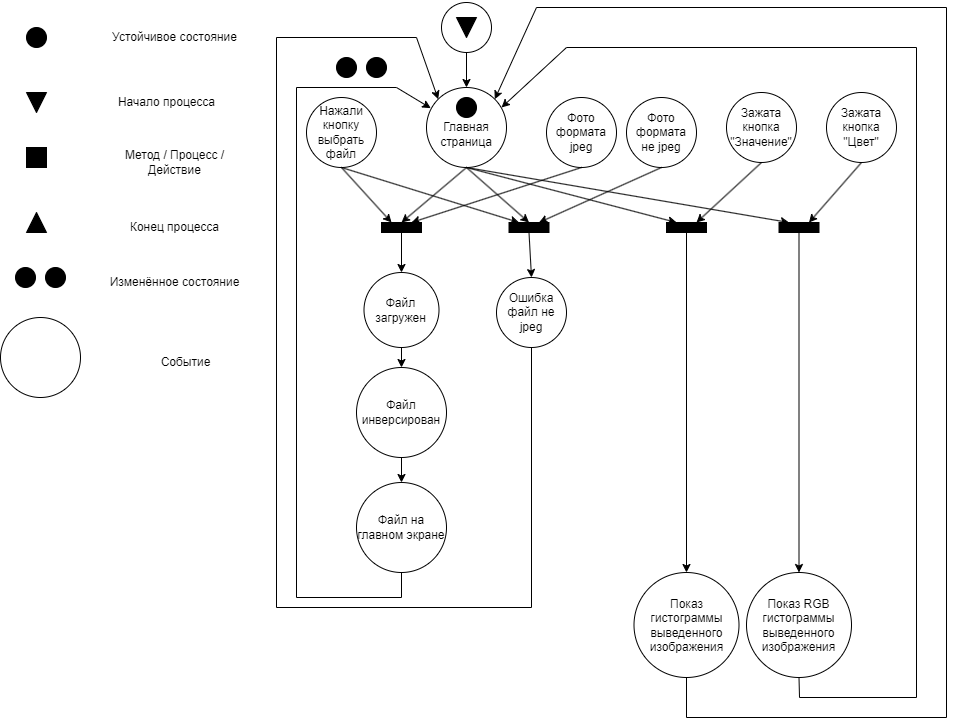

The diagram above was exported from draw.io. Its source (the exported page's mxGraphModel, read from the mxfile embedded in the PNG):
<mxGraphModel dx="1471" dy="850" grid="1" gridSize="10" guides="1" tooltips="1" connect="1" arrows="1" fold="1" page="1" pageScale="1" pageWidth="1169" pageHeight="827" math="0" shadow="0">
  <root>
    <mxCell id="0" />
    <mxCell id="1" parent="0" />
    <mxCell id="QOVAfa2Nv-o42hQcaNNP-10" value="" style="group" parent="1" vertex="1" connectable="0">
      <mxGeometry x="19" y="300" width="50" height="20" as="geometry" />
    </mxCell>
    <mxCell id="QOVAfa2Nv-o42hQcaNNP-8" value="" style="ellipse;whiteSpace=wrap;html=1;aspect=fixed;fillColor=#000000;" parent="QOVAfa2Nv-o42hQcaNNP-10" vertex="1">
      <mxGeometry width="20" height="20" as="geometry" />
    </mxCell>
    <mxCell id="QOVAfa2Nv-o42hQcaNNP-9" value="" style="ellipse;whiteSpace=wrap;html=1;aspect=fixed;fillColor=#000000;" parent="QOVAfa2Nv-o42hQcaNNP-10" vertex="1">
      <mxGeometry x="30" width="20" height="20" as="geometry" />
    </mxCell>
    <mxCell id="QOVAfa2Nv-o42hQcaNNP-124" value="Устойчивое состояние" style="text;html=1;align=center;verticalAlign=middle;whiteSpace=wrap;rounded=0;" parent="1" vertex="1">
      <mxGeometry x="108" y="55" width="141" height="30" as="geometry" />
    </mxCell>
    <mxCell id="QOVAfa2Nv-o42hQcaNNP-125" value="Начало процесса" style="text;html=1;align=center;verticalAlign=middle;whiteSpace=wrap;rounded=0;" parent="1" vertex="1">
      <mxGeometry x="100" y="120" width="141" height="30" as="geometry" />
    </mxCell>
    <mxCell id="QOVAfa2Nv-o42hQcaNNP-126" value="Метод / Процесс / Действие" style="text;html=1;align=center;verticalAlign=middle;whiteSpace=wrap;rounded=0;" parent="1" vertex="1">
      <mxGeometry x="108" y="180" width="141" height="30" as="geometry" />
    </mxCell>
    <mxCell id="QOVAfa2Nv-o42hQcaNNP-127" value="Конец процесса" style="text;html=1;align=center;verticalAlign=middle;whiteSpace=wrap;rounded=0;" parent="1" vertex="1">
      <mxGeometry x="108" y="245" width="141" height="30" as="geometry" />
    </mxCell>
    <mxCell id="QOVAfa2Nv-o42hQcaNNP-128" value="Изменённое состояние" style="text;html=1;align=center;verticalAlign=middle;whiteSpace=wrap;rounded=0;" parent="1" vertex="1">
      <mxGeometry x="108" y="300" width="141" height="30" as="geometry" />
    </mxCell>
    <mxCell id="QOVAfa2Nv-o42hQcaNNP-129" value="" style="group" parent="1" vertex="1" connectable="0">
      <mxGeometry x="4" y="350" width="80" height="80" as="geometry" />
    </mxCell>
    <mxCell id="QOVAfa2Nv-o42hQcaNNP-130" value="" style="ellipse;whiteSpace=wrap;html=1;aspect=fixed;" parent="QOVAfa2Nv-o42hQcaNNP-129" vertex="1">
      <mxGeometry width="80" height="80" as="geometry" />
    </mxCell>
    <mxCell id="QOVAfa2Nv-o42hQcaNNP-132" value="Событие" style="text;html=1;align=center;verticalAlign=middle;whiteSpace=wrap;rounded=0;" parent="1" vertex="1">
      <mxGeometry x="119" y="380" width="141" height="30" as="geometry" />
    </mxCell>
    <mxCell id="5EWzX1YCTdZLBaa-swFz-1" value="" style="group" vertex="1" connectable="0" parent="1">
      <mxGeometry x="445" y="35" width="50" height="50" as="geometry" />
    </mxCell>
    <mxCell id="5EWzX1YCTdZLBaa-swFz-2" value="" style="ellipse;whiteSpace=wrap;html=1;aspect=fixed;" vertex="1" parent="5EWzX1YCTdZLBaa-swFz-1">
      <mxGeometry width="50" height="50" as="geometry" />
    </mxCell>
    <mxCell id="5EWzX1YCTdZLBaa-swFz-3" value="" style="triangle;whiteSpace=wrap;html=1;rotation=90;fillColor=#000000;" vertex="1" parent="5EWzX1YCTdZLBaa-swFz-1">
      <mxGeometry x="15" y="15" width="20" height="20" as="geometry" />
    </mxCell>
    <mxCell id="5EWzX1YCTdZLBaa-swFz-4" value="" style="group" vertex="1" connectable="0" parent="1">
      <mxGeometry x="430" y="120" width="80" height="80" as="geometry" />
    </mxCell>
    <mxCell id="5EWzX1YCTdZLBaa-swFz-5" value="&lt;br&gt;Главная&lt;br&gt;страница" style="ellipse;whiteSpace=wrap;html=1;aspect=fixed;" vertex="1" parent="5EWzX1YCTdZLBaa-swFz-4">
      <mxGeometry width="80" height="80" as="geometry" />
    </mxCell>
    <mxCell id="5EWzX1YCTdZLBaa-swFz-6" value="" style="ellipse;whiteSpace=wrap;html=1;aspect=fixed;fillColor=#000000;" vertex="1" parent="5EWzX1YCTdZLBaa-swFz-4">
      <mxGeometry x="30" y="10" width="20" height="20" as="geometry" />
    </mxCell>
    <mxCell id="5EWzX1YCTdZLBaa-swFz-7" value="" style="group" vertex="1" connectable="0" parent="1">
      <mxGeometry x="310" y="130" width="75" height="70" as="geometry" />
    </mxCell>
    <mxCell id="5EWzX1YCTdZLBaa-swFz-8" value="Нажали кнопку выбрать файл" style="ellipse;whiteSpace=wrap;html=1;aspect=fixed;" vertex="1" parent="5EWzX1YCTdZLBaa-swFz-7">
      <mxGeometry width="70" height="70" as="geometry" />
    </mxCell>
    <mxCell id="5EWzX1YCTdZLBaa-swFz-9" value="" style="group" vertex="1" connectable="0" parent="1">
      <mxGeometry x="550" y="130" width="75" height="70" as="geometry" />
    </mxCell>
    <mxCell id="5EWzX1YCTdZLBaa-swFz-10" value="Фото формата jpeg" style="ellipse;whiteSpace=wrap;html=1;aspect=fixed;" vertex="1" parent="5EWzX1YCTdZLBaa-swFz-9">
      <mxGeometry width="70" height="70" as="geometry" />
    </mxCell>
    <mxCell id="5EWzX1YCTdZLBaa-swFz-11" value="" style="group" vertex="1" connectable="0" parent="1">
      <mxGeometry x="630" y="130" width="75" height="70" as="geometry" />
    </mxCell>
    <mxCell id="5EWzX1YCTdZLBaa-swFz-12" value="Фото формата&lt;br&gt;не jpeg" style="ellipse;whiteSpace=wrap;html=1;aspect=fixed;" vertex="1" parent="5EWzX1YCTdZLBaa-swFz-11">
      <mxGeometry width="70" height="70" as="geometry" />
    </mxCell>
    <mxCell id="5EWzX1YCTdZLBaa-swFz-25" style="edgeStyle=orthogonalEdgeStyle;rounded=0;orthogonalLoop=1;jettySize=auto;html=1;exitX=0.5;exitY=1;exitDx=0;exitDy=0;entryX=0.5;entryY=0;entryDx=0;entryDy=0;" edge="1" parent="1" source="5EWzX1YCTdZLBaa-swFz-13" target="5EWzX1YCTdZLBaa-swFz-24">
      <mxGeometry relative="1" as="geometry" />
    </mxCell>
    <mxCell id="5EWzX1YCTdZLBaa-swFz-13" value="" style="rounded=0;whiteSpace=wrap;html=1;fillColor=#000000;" vertex="1" parent="1">
      <mxGeometry x="385" y="255" width="40" height="10" as="geometry" />
    </mxCell>
    <mxCell id="5EWzX1YCTdZLBaa-swFz-26" style="rounded=0;orthogonalLoop=1;jettySize=auto;html=1;exitX=0.5;exitY=1;exitDx=0;exitDy=0;entryX=0.5;entryY=0;entryDx=0;entryDy=0;" edge="1" parent="1" source="5EWzX1YCTdZLBaa-swFz-14" target="5EWzX1YCTdZLBaa-swFz-22">
      <mxGeometry relative="1" as="geometry" />
    </mxCell>
    <mxCell id="5EWzX1YCTdZLBaa-swFz-14" value="" style="rounded=0;whiteSpace=wrap;html=1;fillColor=#000000;" vertex="1" parent="1">
      <mxGeometry x="512.5" y="255" width="40" height="10" as="geometry" />
    </mxCell>
    <mxCell id="5EWzX1YCTdZLBaa-swFz-15" style="rounded=0;orthogonalLoop=1;jettySize=auto;html=1;exitX=0.5;exitY=1;exitDx=0;exitDy=0;entryX=0.25;entryY=0;entryDx=0;entryDy=0;" edge="1" parent="1" source="5EWzX1YCTdZLBaa-swFz-8" target="5EWzX1YCTdZLBaa-swFz-13">
      <mxGeometry relative="1" as="geometry" />
    </mxCell>
    <mxCell id="5EWzX1YCTdZLBaa-swFz-16" style="rounded=0;orthogonalLoop=1;jettySize=auto;html=1;exitX=0.5;exitY=1;exitDx=0;exitDy=0;entryX=0.5;entryY=0;entryDx=0;entryDy=0;" edge="1" parent="1" source="5EWzX1YCTdZLBaa-swFz-5" target="5EWzX1YCTdZLBaa-swFz-13">
      <mxGeometry relative="1" as="geometry" />
    </mxCell>
    <mxCell id="5EWzX1YCTdZLBaa-swFz-17" style="rounded=0;orthogonalLoop=1;jettySize=auto;html=1;exitX=0.5;exitY=1;exitDx=0;exitDy=0;entryX=0.75;entryY=0;entryDx=0;entryDy=0;" edge="1" parent="1" source="5EWzX1YCTdZLBaa-swFz-10" target="5EWzX1YCTdZLBaa-swFz-13">
      <mxGeometry relative="1" as="geometry" />
    </mxCell>
    <mxCell id="5EWzX1YCTdZLBaa-swFz-18" style="rounded=0;orthogonalLoop=1;jettySize=auto;html=1;exitX=0.5;exitY=1;exitDx=0;exitDy=0;entryX=0.5;entryY=0;entryDx=0;entryDy=0;" edge="1" parent="1" source="5EWzX1YCTdZLBaa-swFz-5" target="5EWzX1YCTdZLBaa-swFz-14">
      <mxGeometry relative="1" as="geometry" />
    </mxCell>
    <mxCell id="5EWzX1YCTdZLBaa-swFz-19" style="rounded=0;orthogonalLoop=1;jettySize=auto;html=1;exitX=0.5;exitY=1;exitDx=0;exitDy=0;entryX=0.25;entryY=0;entryDx=0;entryDy=0;" edge="1" parent="1" source="5EWzX1YCTdZLBaa-swFz-8" target="5EWzX1YCTdZLBaa-swFz-14">
      <mxGeometry relative="1" as="geometry" />
    </mxCell>
    <mxCell id="5EWzX1YCTdZLBaa-swFz-20" style="rounded=0;orthogonalLoop=1;jettySize=auto;html=1;exitX=0.5;exitY=1;exitDx=0;exitDy=0;entryX=0.75;entryY=0;entryDx=0;entryDy=0;" edge="1" parent="1" source="5EWzX1YCTdZLBaa-swFz-12" target="5EWzX1YCTdZLBaa-swFz-14">
      <mxGeometry relative="1" as="geometry" />
    </mxCell>
    <mxCell id="5EWzX1YCTdZLBaa-swFz-21" value="" style="group" vertex="1" connectable="0" parent="1">
      <mxGeometry x="500" y="310" width="75" height="70" as="geometry" />
    </mxCell>
    <mxCell id="5EWzX1YCTdZLBaa-swFz-22" value="Ошибка файл не jpeg" style="ellipse;whiteSpace=wrap;html=1;aspect=fixed;" vertex="1" parent="5EWzX1YCTdZLBaa-swFz-21">
      <mxGeometry width="70" height="70" as="geometry" />
    </mxCell>
    <mxCell id="5EWzX1YCTdZLBaa-swFz-38" style="edgeStyle=orthogonalEdgeStyle;rounded=0;orthogonalLoop=1;jettySize=auto;html=1;exitX=0.5;exitY=1;exitDx=0;exitDy=0;entryX=0.5;entryY=0;entryDx=0;entryDy=0;" edge="1" parent="1" source="5EWzX1YCTdZLBaa-swFz-24" target="5EWzX1YCTdZLBaa-swFz-28">
      <mxGeometry relative="1" as="geometry" />
    </mxCell>
    <mxCell id="5EWzX1YCTdZLBaa-swFz-24" value="Файл загружен" style="ellipse;whiteSpace=wrap;html=1;aspect=fixed;" vertex="1" parent="1">
      <mxGeometry x="367.5" y="305" width="75" height="75" as="geometry" />
    </mxCell>
    <mxCell id="5EWzX1YCTdZLBaa-swFz-39" style="edgeStyle=orthogonalEdgeStyle;rounded=0;orthogonalLoop=1;jettySize=auto;html=1;exitX=0.5;exitY=1;exitDx=0;exitDy=0;entryX=0.5;entryY=0;entryDx=0;entryDy=0;" edge="1" parent="1" source="5EWzX1YCTdZLBaa-swFz-28" target="5EWzX1YCTdZLBaa-swFz-29">
      <mxGeometry relative="1" as="geometry" />
    </mxCell>
    <mxCell id="5EWzX1YCTdZLBaa-swFz-28" value="Файл инверсирован" style="ellipse;whiteSpace=wrap;html=1;aspect=fixed;" vertex="1" parent="1">
      <mxGeometry x="360" y="400" width="90" height="90" as="geometry" />
    </mxCell>
    <mxCell id="5EWzX1YCTdZLBaa-swFz-29" value="Файл на главном экране" style="ellipse;whiteSpace=wrap;html=1;aspect=fixed;" vertex="1" parent="1">
      <mxGeometry x="360" y="515" width="90" height="90" as="geometry" />
    </mxCell>
    <mxCell id="5EWzX1YCTdZLBaa-swFz-30" value="" style="group" vertex="1" connectable="0" parent="1">
      <mxGeometry x="730" y="125" width="75" height="70" as="geometry" />
    </mxCell>
    <mxCell id="5EWzX1YCTdZLBaa-swFz-31" value="Зажата кнопка &quot;Значение&quot;" style="ellipse;whiteSpace=wrap;html=1;aspect=fixed;" vertex="1" parent="5EWzX1YCTdZLBaa-swFz-30">
      <mxGeometry width="70" height="70" as="geometry" />
    </mxCell>
    <mxCell id="5EWzX1YCTdZLBaa-swFz-32" value="" style="group" vertex="1" connectable="0" parent="1">
      <mxGeometry x="830" y="125" width="75" height="70" as="geometry" />
    </mxCell>
    <mxCell id="5EWzX1YCTdZLBaa-swFz-33" value="Зажата кнопка &quot;Цвет&quot;" style="ellipse;whiteSpace=wrap;html=1;aspect=fixed;" vertex="1" parent="5EWzX1YCTdZLBaa-swFz-32">
      <mxGeometry width="70" height="70" as="geometry" />
    </mxCell>
    <mxCell id="5EWzX1YCTdZLBaa-swFz-46" style="edgeStyle=orthogonalEdgeStyle;rounded=0;orthogonalLoop=1;jettySize=auto;html=1;exitX=0.5;exitY=1;exitDx=0;exitDy=0;entryX=0.5;entryY=0;entryDx=0;entryDy=0;" edge="1" parent="1" source="5EWzX1YCTdZLBaa-swFz-34" target="5EWzX1YCTdZLBaa-swFz-36">
      <mxGeometry relative="1" as="geometry" />
    </mxCell>
    <mxCell id="5EWzX1YCTdZLBaa-swFz-34" value="" style="rounded=0;whiteSpace=wrap;html=1;fillColor=#000000;" vertex="1" parent="1">
      <mxGeometry x="670" y="255" width="40" height="10" as="geometry" />
    </mxCell>
    <mxCell id="5EWzX1YCTdZLBaa-swFz-47" style="edgeStyle=orthogonalEdgeStyle;rounded=0;orthogonalLoop=1;jettySize=auto;html=1;exitX=0.5;exitY=1;exitDx=0;exitDy=0;entryX=0.5;entryY=0;entryDx=0;entryDy=0;" edge="1" parent="1" source="5EWzX1YCTdZLBaa-swFz-35" target="5EWzX1YCTdZLBaa-swFz-37">
      <mxGeometry relative="1" as="geometry" />
    </mxCell>
    <mxCell id="5EWzX1YCTdZLBaa-swFz-35" value="" style="rounded=0;whiteSpace=wrap;html=1;fillColor=#000000;" vertex="1" parent="1">
      <mxGeometry x="782.5" y="255" width="40" height="10" as="geometry" />
    </mxCell>
    <mxCell id="5EWzX1YCTdZLBaa-swFz-49" style="rounded=0;orthogonalLoop=1;jettySize=auto;html=1;exitX=0.5;exitY=1;exitDx=0;exitDy=0;entryX=1;entryY=0;entryDx=0;entryDy=0;" edge="1" parent="1" source="5EWzX1YCTdZLBaa-swFz-36" target="5EWzX1YCTdZLBaa-swFz-5">
      <mxGeometry relative="1" as="geometry">
        <Array as="points">
          <mxPoint x="690" y="750" />
          <mxPoint x="950" y="750" />
          <mxPoint x="950" y="40" />
          <mxPoint x="540" y="40" />
        </Array>
      </mxGeometry>
    </mxCell>
    <mxCell id="5EWzX1YCTdZLBaa-swFz-36" value="Показ гистограммы выведенного изображения" style="ellipse;whiteSpace=wrap;html=1;aspect=fixed;" vertex="1" parent="1">
      <mxGeometry x="637.5" y="605" width="105" height="105" as="geometry" />
    </mxCell>
    <mxCell id="5EWzX1YCTdZLBaa-swFz-37" value="Показ RGB гистограммы выведенного изображения" style="ellipse;whiteSpace=wrap;html=1;aspect=fixed;" vertex="1" parent="1">
      <mxGeometry x="750" y="605" width="105" height="105" as="geometry" />
    </mxCell>
    <mxCell id="5EWzX1YCTdZLBaa-swFz-40" style="rounded=0;orthogonalLoop=1;jettySize=auto;html=1;exitX=0.5;exitY=1;exitDx=0;exitDy=0;entryX=0;entryY=0;entryDx=0;entryDy=0;" edge="1" parent="1" source="5EWzX1YCTdZLBaa-swFz-22" target="5EWzX1YCTdZLBaa-swFz-5">
      <mxGeometry relative="1" as="geometry">
        <Array as="points">
          <mxPoint x="535" y="640" />
          <mxPoint x="280" y="640" />
          <mxPoint x="280" y="70" />
          <mxPoint x="420" y="70" />
        </Array>
      </mxGeometry>
    </mxCell>
    <mxCell id="5EWzX1YCTdZLBaa-swFz-41" style="edgeStyle=orthogonalEdgeStyle;rounded=0;orthogonalLoop=1;jettySize=auto;html=1;exitX=0.5;exitY=1;exitDx=0;exitDy=0;entryX=0.5;entryY=0;entryDx=0;entryDy=0;" edge="1" parent="1" source="5EWzX1YCTdZLBaa-swFz-2" target="5EWzX1YCTdZLBaa-swFz-5">
      <mxGeometry relative="1" as="geometry" />
    </mxCell>
    <mxCell id="5EWzX1YCTdZLBaa-swFz-42" style="rounded=0;orthogonalLoop=1;jettySize=auto;html=1;exitX=0.5;exitY=1;exitDx=0;exitDy=0;entryX=0.25;entryY=0;entryDx=0;entryDy=0;" edge="1" parent="1" source="5EWzX1YCTdZLBaa-swFz-5" target="5EWzX1YCTdZLBaa-swFz-34">
      <mxGeometry relative="1" as="geometry" />
    </mxCell>
    <mxCell id="5EWzX1YCTdZLBaa-swFz-43" style="rounded=0;orthogonalLoop=1;jettySize=auto;html=1;exitX=0.5;exitY=1;exitDx=0;exitDy=0;entryX=0.75;entryY=0;entryDx=0;entryDy=0;" edge="1" parent="1" source="5EWzX1YCTdZLBaa-swFz-31" target="5EWzX1YCTdZLBaa-swFz-34">
      <mxGeometry relative="1" as="geometry" />
    </mxCell>
    <mxCell id="5EWzX1YCTdZLBaa-swFz-44" style="rounded=0;orthogonalLoop=1;jettySize=auto;html=1;exitX=0.5;exitY=1;exitDx=0;exitDy=0;entryX=0.25;entryY=0;entryDx=0;entryDy=0;" edge="1" parent="1" source="5EWzX1YCTdZLBaa-swFz-5" target="5EWzX1YCTdZLBaa-swFz-35">
      <mxGeometry relative="1" as="geometry" />
    </mxCell>
    <mxCell id="5EWzX1YCTdZLBaa-swFz-45" style="rounded=0;orthogonalLoop=1;jettySize=auto;html=1;exitX=0.5;exitY=1;exitDx=0;exitDy=0;entryX=0.75;entryY=0;entryDx=0;entryDy=0;" edge="1" parent="1" source="5EWzX1YCTdZLBaa-swFz-33" target="5EWzX1YCTdZLBaa-swFz-35">
      <mxGeometry relative="1" as="geometry" />
    </mxCell>
    <mxCell id="5EWzX1YCTdZLBaa-swFz-48" style="rounded=0;orthogonalLoop=1;jettySize=auto;html=1;exitX=0.5;exitY=1;exitDx=0;exitDy=0;entryX=0.053;entryY=0.258;entryDx=0;entryDy=0;entryPerimeter=0;" edge="1" parent="1" source="5EWzX1YCTdZLBaa-swFz-29" target="5EWzX1YCTdZLBaa-swFz-5">
      <mxGeometry relative="1" as="geometry">
        <Array as="points">
          <mxPoint x="405" y="630" />
          <mxPoint x="300" y="630" />
          <mxPoint x="300" y="120" />
          <mxPoint x="400" y="120" />
        </Array>
      </mxGeometry>
    </mxCell>
    <mxCell id="5EWzX1YCTdZLBaa-swFz-50" style="rounded=0;orthogonalLoop=1;jettySize=auto;html=1;exitX=0.5;exitY=1;exitDx=0;exitDy=0;entryX=0.938;entryY=0.25;entryDx=0;entryDy=0;entryPerimeter=0;" edge="1" parent="1" source="5EWzX1YCTdZLBaa-swFz-37" target="5EWzX1YCTdZLBaa-swFz-5">
      <mxGeometry relative="1" as="geometry">
        <Array as="points">
          <mxPoint x="803" y="730" />
          <mxPoint x="920" y="730" />
          <mxPoint x="920" y="80" />
          <mxPoint x="570" y="80" />
        </Array>
      </mxGeometry>
    </mxCell>
    <mxCell id="5EWzX1YCTdZLBaa-swFz-51" value="" style="group" vertex="1" connectable="0" parent="1">
      <mxGeometry x="340" y="90" width="50" height="20" as="geometry" />
    </mxCell>
    <mxCell id="5EWzX1YCTdZLBaa-swFz-52" value="" style="ellipse;whiteSpace=wrap;html=1;aspect=fixed;fillColor=#000000;" vertex="1" parent="5EWzX1YCTdZLBaa-swFz-51">
      <mxGeometry width="20" height="20" as="geometry" />
    </mxCell>
    <mxCell id="5EWzX1YCTdZLBaa-swFz-53" value="" style="ellipse;whiteSpace=wrap;html=1;aspect=fixed;fillColor=#000000;" vertex="1" parent="5EWzX1YCTdZLBaa-swFz-51">
      <mxGeometry x="30" width="20" height="20" as="geometry" />
    </mxCell>
    <mxCell id="QOVAfa2Nv-o42hQcaNNP-6" value="" style="triangle;whiteSpace=wrap;html=1;rotation=90;fillColor=#000000;" parent="1" vertex="1">
      <mxGeometry x="30" y="125" width="20" height="20" as="geometry" />
    </mxCell>
    <mxCell id="QOVAfa2Nv-o42hQcaNNP-12" value="" style="rounded=0;whiteSpace=wrap;html=1;fillColor=#000000;" parent="1" vertex="1">
      <mxGeometry x="30" y="180" width="20" height="20" as="geometry" />
    </mxCell>
    <mxCell id="QOVAfa2Nv-o42hQcaNNP-18" value="" style="triangle;whiteSpace=wrap;html=1;rotation=-90;fillColor=#000000;" parent="1" vertex="1">
      <mxGeometry x="30" y="245" width="20" height="20" as="geometry" />
    </mxCell>
    <mxCell id="QOVAfa2Nv-o42hQcaNNP-3" value="" style="ellipse;whiteSpace=wrap;html=1;aspect=fixed;fillColor=#000000;" parent="1" vertex="1">
      <mxGeometry x="30" y="60" width="20" height="20" as="geometry" />
    </mxCell>
  </root>
</mxGraphModel>